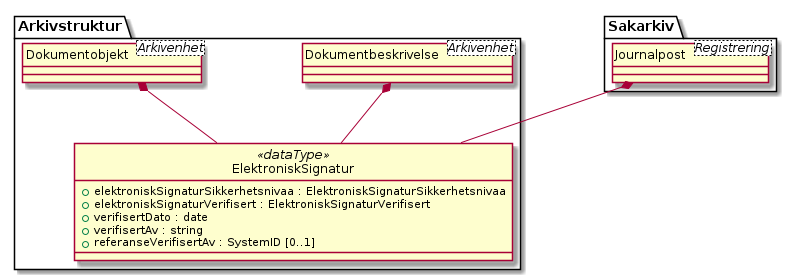

The diagram above was rendered by PlantUML. Its source (embedded in the PNG):
@startuml
skinparam nodesep 100
hide circle
class Arkivstruktur.ElektroniskSignatur <<dataType>> {
  +elektroniskSignaturSikkerhetsnivaa : ElektroniskSignaturSikkerhetsnivaa
  +elektroniskSignaturVerifisert : ElektroniskSignaturVerifisert
  +verifisertDato : date
  +verifisertAv : string
  +referanseVerifisertAv : SystemID [0..1]
}
class Arkivstruktur.Dokumentbeskrivelse <Arkivenhet> {
}
Arkivstruktur.Dokumentbeskrivelse *-- Arkivstruktur.ElektroniskSignatur
class Arkivstruktur.Dokumentobjekt <Arkivenhet> {
}
Arkivstruktur.Dokumentobjekt *-- Arkivstruktur.ElektroniskSignatur
class Sakarkiv.Journalpost <Registrering> {
}
Sakarkiv.Journalpost *-- Arkivstruktur.ElektroniskSignatur
@enduml